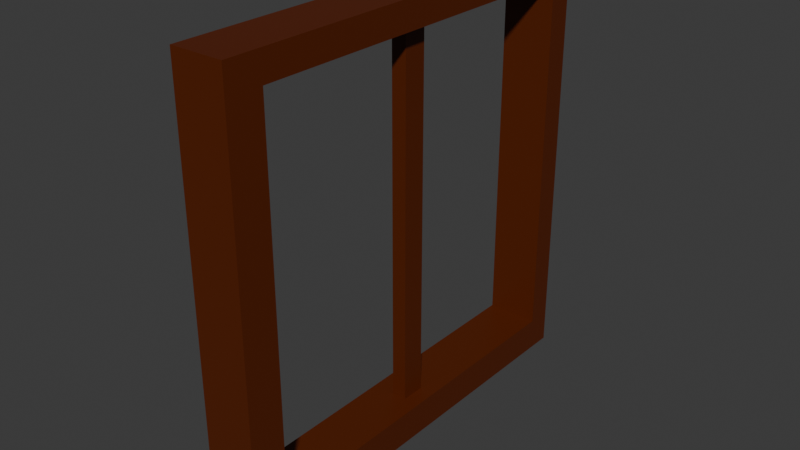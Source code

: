 # Source: window.blend  (saved by Blender 4.3.34; exported with 4.5.12 LTS)
import bpy
from mathutils import Matrix  # noqa: F401  (used for matrix-valued properties, if any)

bpy.ops.wm.read_factory_settings(use_empty=True)
scene = bpy.context.scene
scene.name = 'Scene'

# ---- collections
col_collection = bpy.data.collections.new('Collection'); scene.collection.children.link(col_collection)

# ---- materials (node trees are filled in below, after node groups)
mat_material = bpy.data.materials.new('Material')
mat_material.alpha_threshold = 0.0
mat_material.roughness = 0.5
mat_material.line_color = (0.0, 0.0, 0.0, 1.0)

# ---- material node trees
mat_material.use_nodes = True; mat_material.node_tree.nodes.clear()
_N = mat_material.node_tree.nodes; _L = mat_material.node_tree.links
n0 = _N.new('ShaderNodeOutputMaterial'); n0.name = 'Material Output'; n0.location = (300, 300)
n1 = _N.new('ShaderNodeBsdfPrincipled'); n1.name = 'Principled BSDF'; n1.location = (10, 300)
n1.inputs[0].default_value = (0.09935, 0.01509, 0.0, 1.0)
n1.inputs[3].default_value = 1.45
_L.new(n1.outputs[0], n0.inputs[0])
n0.is_active_output = True

# ---- world
world_world = bpy.data.worlds.new('World'); scene.world = world_world
world_world.use_nodes = True; world_world.node_tree.nodes.clear()
_N = world_world.node_tree.nodes; _L = world_world.node_tree.links
n0 = _N.new('ShaderNodeOutputWorld'); n0.name = 'World Output'; n0.location = (300, 300)
n1 = _N.new('ShaderNodeBackground'); n1.name = 'Background'; n1.location = (10, 300)
n1.inputs[0].default_value = (0.05088, 0.05088, 0.05088, 1.0)
_L.new(n1.outputs[0], n0.inputs[0])
n0.is_active_output = True
world_world.color = (0.05088, 0.05088, 0.05088)
world_world.sun_shadow_jitter_overblur = 0.0

# ---- meshes
me_cube_001 = bpy.data.meshes.new('Cube.001')
me_cube_001.from_pydata([(-1.0, -1.0, -1.0), (-1.0, -1.0, 1.0), (-1.0, 1.0, -1.0), (-1.0, 1.0, 1.0), (1.0, -1.0, -1.0), (1.0, -1.0, 1.0), (1.0, 1.0, -1.0), (1.0, 1.0, 1.0), (-1.0, -0.8342, 0.8716), (-1.0, -0.8342, -0.8447), (-1.0, 0.8822, -0.8447), (-1.0, 0.8822, 0.8716), (1.0, -0.8342, 0.8716), (1.0, 0.8822, -0.8447), (1.0, 0.8822, 0.8716), (1.0, -0.8342, -0.8447)], [], [(3, 2, 10, 11), (2, 0, 1, 3, 11, 8, 9, 10), (2, 3, 7, 6), (13, 6, 7, 14), (14, 7, 5, 4, 6, 13, 15, 12), (4, 5, 1, 0), (2, 6, 4, 0), (7, 3, 1, 5), (11, 10, 13, 14), (8, 12, 15, 9), (13, 10, 9, 15), (11, 14, 12, 8)])
_uv = me_cube_001.uv_layers.new(name='UVMap')
_uv.uv.foreach_set('vector', [0.625, 0.25, 0.375, 0.25, 0.3944, 0.2353, 0.609, 0.2353, 0.375, 0.25, 0.375, 0.0, 0.625, 0.0, 0.625, 0.25, 0.609, 0.2353, 0.609, 0.02073, 0.3944, 0.02073, 0.3944, 0.2353, 0.375, 0.25, 0.625, 0.25, 0.625, 0.5, 0.375, 0.5, 0.3944, 0.5147, 0.375, 0.5, 0.625, 0.5, 0.609, 0.5147, 0.609, 0.5147, 0.625, 0.5, 0.625, 0.75, 0.375, 0.75, 0.375, 0.5, 0.3944, 0.5147, 0.3944, 0.7293, 0.609, 0.7293, 0.375, 0.75, 0.625, 0.75, 0.625, 1.0, 0.375, 1.0, 0.125, 0.5, 0.375, 0.5, 0.375, 0.75, 0.125, 0.75, 0.625, 0.5, 0.875, 0.5, 0.875, 0.75, 0.625, 0.75, 0.625, 0.3504, 0.375, 0.3504, 0.375, 0.3985, 0.625, 0.3985, 0.625, 0.8996, 0.625, 0.8515, 0.375, 0.8515, 0.375, 0.8996, 0.2735, 0.5, 0.2254, 0.5, 0.2254, 0.75, 0.2735, 0.75, 0.7746, 0.5, 0.7265, 0.5, 0.7265, 0.75, 0.7746, 0.75])
me_cube_001.materials.append(mat_material)
me_cube_001.update()
me_cube_003 = bpy.data.meshes.new('Cube.003')
me_cube_003.from_pydata([(-1.0, -1.0, -1.0), (-1.0, -1.0, 1.0), (-1.0, 1.0, -1.0), (-1.0, 1.0, 1.0), (1.0, -1.0, -1.0), (1.0, -1.0, 1.0), (1.0, 1.0, -1.0), (1.0, 1.0, 1.0)], [], [(0, 1, 3, 2), (2, 3, 7, 6), (6, 7, 5, 4), (4, 5, 1, 0), (2, 6, 4, 0), (7, 3, 1, 5)])
_uv = me_cube_003.uv_layers.new(name='UVMap')
_uv.uv.foreach_set('vector', [0.375, 0.0, 0.625, 0.0, 0.625, 0.25, 0.375, 0.25, 0.375, 0.25, 0.625, 0.25, 0.625, 0.5, 0.375, 0.5, 0.375, 0.5, 0.625, 0.5, 0.625, 0.75, 0.375, 0.75, 0.375, 0.75, 0.625, 0.75, 0.625, 1.0, 0.375, 1.0, 0.125, 0.5, 0.375, 0.5, 0.375, 0.75, 0.125, 0.75, 0.625, 0.5, 0.875, 0.5, 0.875, 0.75, 0.625, 0.75])
me_cube_003.materials.append(mat_material)
me_cube_003.update()

# ---- objects
ob_cube = bpy.data.objects.new('Cube', me_cube_001)
ob_cube_001 = bpy.data.objects.new('Cube.001', me_cube_003)

# ---- transforms, parenting, visibility, modifiers, constraints
ob_cube.location = (0.0, 0.0, 1.0)
ob_cube.scale = (0.122, 1.0, 1.0)
ob_cube_001.location = (0.01614, 0.02934, 1.037)
ob_cube_001.scale = (-0.03448, -0.05564, 0.9046)

# ---- collection membership
col_collection.objects.link(ob_cube)
col_collection.objects.link(ob_cube_001)

# ---- scene / render settings (as saved in the file)
scene.frame_start = 1; scene.frame_end = 250; scene.frame_set(37)
scene.render.engine = 'BLENDER_EEVEE_NEXT'
bpy.context.view_layer.update()

# ---- added for rendering (the .blend has no active camera and no usable light): camera, sun
cam_auto = bpy.data.cameras.new('AutoCamera')
cam_auto.lens = 50.0
cam_auto.sensor_width = 36.0
cam_auto.clip_end = 1000.0
ob_auto_camera = bpy.data.objects.new('AutoCamera', cam_auto)
scene.collection.objects.link(ob_auto_camera)
ob_auto_camera.location = (2.62665, -3.15198, 3.10132)
ob_auto_camera.rotation_euler = (1.09748, -7.21219e-08, 0.694738)
scene.camera = ob_auto_camera
light_auto_sun = bpy.data.lights.new('AutoSun', 'SUN')
light_auto_sun.energy = 3.0
light_auto_sun.angle = 0.0523599
ob_auto_sun = bpy.data.objects.new('AutoSun', light_auto_sun)
scene.collection.objects.link(ob_auto_sun)
ob_auto_sun.rotation_euler = (0.872665, 0.174533, 0.523599)
bpy.context.view_layer.update()
